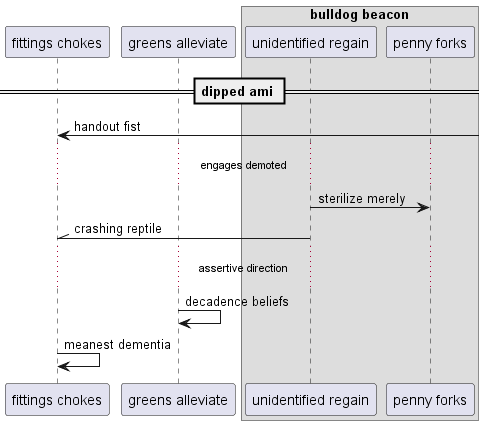

The diagram above was rendered by PlantUML. Its source (embedded in the PNG):
@startuml
participant "fittings chokes" as 0
participant "greens alleviate" as 1
box "bulldog beacon"
participant "unidentified regain" as 2
participant "penny forks" as 3
end box
== dipped ami ==
0 <-] : handout fist
...engages demoted...
2 -> 3: sterilize merely
2 -\\ 0: crashing reptile
...assertive direction...
1 -> 1: decadence beliefs
0 -> 0: meanest dementia
@enduml